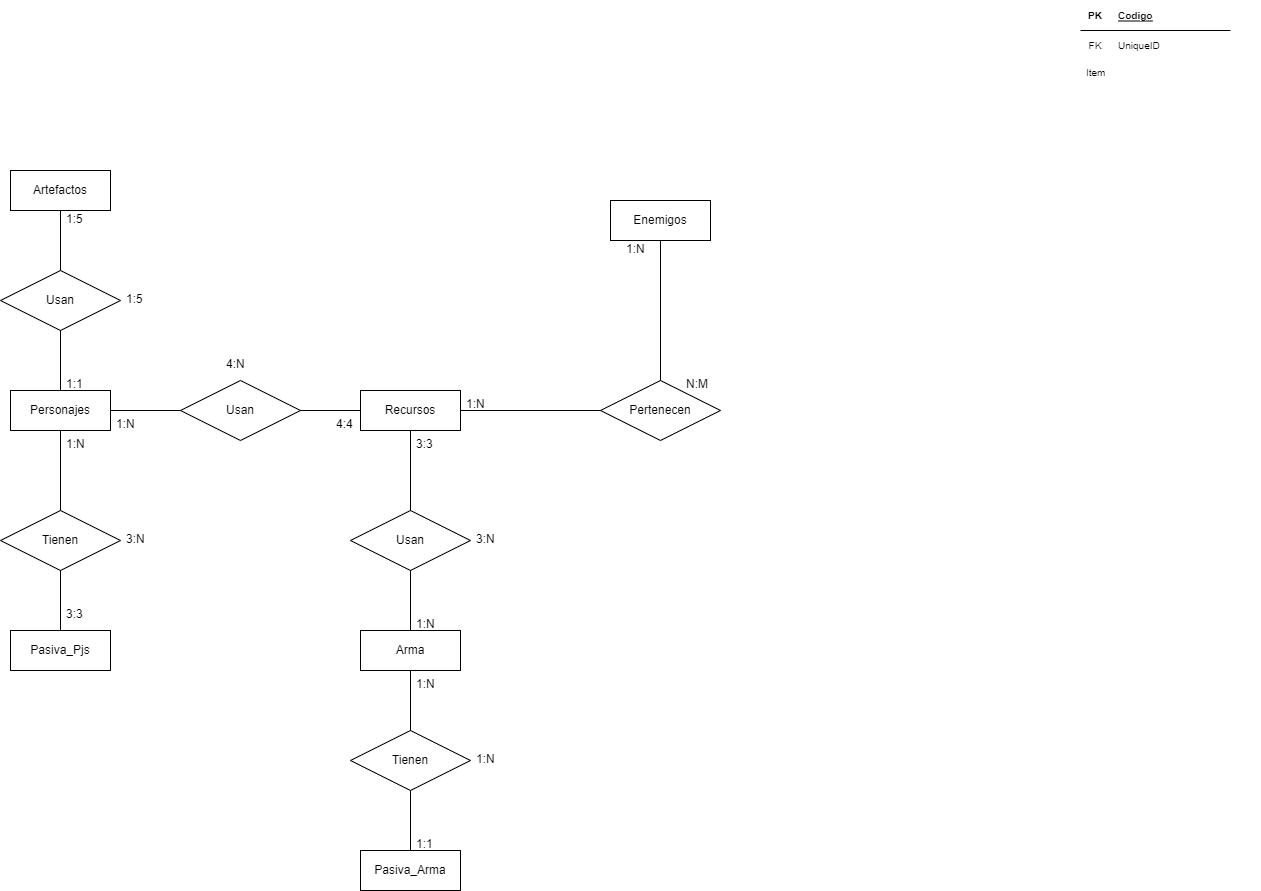

The diagram above was exported from draw.io. Its source (the exported page's mxGraphModel, read from the mxfile embedded in the PNG):
<mxGraphModel dx="1038" dy="1589" grid="1" gridSize="10" guides="1" tooltips="1" connect="1" arrows="1" fold="1" page="1" pageScale="1" pageWidth="850" pageHeight="1100" math="0" shadow="0" extFonts="Permanent Marker^https://fonts.googleapis.com/css?family=Permanent+Marker">
  <root>
    <mxCell id="0" />
    <mxCell id="1" parent="0" />
    <mxCell id="rNzgwM7XROhiPSaCHgqN-13" value="Arma" style="whiteSpace=wrap;html=1;align=center;" parent="1" vertex="1">
      <mxGeometry x="360" y="390" width="100" height="40" as="geometry" />
    </mxCell>
    <mxCell id="rNzgwM7XROhiPSaCHgqN-15" value="Recursos" style="whiteSpace=wrap;html=1;align=center;" parent="1" vertex="1">
      <mxGeometry x="360" y="150" width="100" height="40" as="geometry" />
    </mxCell>
    <mxCell id="rNzgwM7XROhiPSaCHgqN-16" value="Personajes" style="whiteSpace=wrap;html=1;align=center;" parent="1" vertex="1">
      <mxGeometry x="10" y="150" width="100" height="40" as="geometry" />
    </mxCell>
    <mxCell id="rNzgwM7XROhiPSaCHgqN-66" value="Artefactos" style="whiteSpace=wrap;html=1;align=center;" parent="1" vertex="1">
      <mxGeometry x="10" y="-70" width="100" height="40" as="geometry" />
    </mxCell>
    <mxCell id="TR0CPlbwMHoyZxVNQ6sB-3" value="Enemigos" style="whiteSpace=wrap;html=1;align=center;" parent="1" vertex="1">
      <mxGeometry x="610" y="-40" width="100" height="40" as="geometry" />
    </mxCell>
    <mxCell id="TR0CPlbwMHoyZxVNQ6sB-4" value="Pasiva_Pjs" style="whiteSpace=wrap;html=1;align=center;" parent="1" vertex="1">
      <mxGeometry x="10" y="390" width="100" height="40" as="geometry" />
    </mxCell>
    <mxCell id="TR0CPlbwMHoyZxVNQ6sB-6" value="Pertenecen" style="shape=rhombus;perimeter=rhombusPerimeter;whiteSpace=wrap;html=1;align=center;" parent="1" vertex="1">
      <mxGeometry x="600" y="140" width="120" height="60" as="geometry" />
    </mxCell>
    <mxCell id="TR0CPlbwMHoyZxVNQ6sB-8" value="Usan" style="shape=rhombus;perimeter=rhombusPerimeter;whiteSpace=wrap;html=1;align=center;" parent="1" vertex="1">
      <mxGeometry y="30" width="120" height="60" as="geometry" />
    </mxCell>
    <mxCell id="TR0CPlbwMHoyZxVNQ6sB-10" value="Usan" style="shape=rhombus;perimeter=rhombusPerimeter;whiteSpace=wrap;html=1;align=center;" parent="1" vertex="1">
      <mxGeometry x="180" y="140" width="120" height="60" as="geometry" />
    </mxCell>
    <mxCell id="TR0CPlbwMHoyZxVNQ6sB-11" value="Usan" style="shape=rhombus;perimeter=rhombusPerimeter;whiteSpace=wrap;html=1;align=center;" parent="1" vertex="1">
      <mxGeometry x="350" y="270" width="120" height="60" as="geometry" />
    </mxCell>
    <mxCell id="TR0CPlbwMHoyZxVNQ6sB-12" value="Tienen" style="shape=rhombus;perimeter=rhombusPerimeter;whiteSpace=wrap;html=1;align=center;" parent="1" vertex="1">
      <mxGeometry y="270" width="120" height="60" as="geometry" />
    </mxCell>
    <mxCell id="TR0CPlbwMHoyZxVNQ6sB-15" value="" style="endArrow=none;html=1;rounded=0;entryX=0.5;entryY=0;entryDx=0;entryDy=0;exitX=0.5;exitY=1;exitDx=0;exitDy=0;" parent="1" source="TR0CPlbwMHoyZxVNQ6sB-8" target="rNzgwM7XROhiPSaCHgqN-16" edge="1">
      <mxGeometry relative="1" as="geometry">
        <mxPoint x="500" y="210" as="sourcePoint" />
        <mxPoint x="660" y="210" as="targetPoint" />
      </mxGeometry>
    </mxCell>
    <mxCell id="TR0CPlbwMHoyZxVNQ6sB-16" value="" style="endArrow=none;html=1;rounded=0;entryX=0.5;entryY=1;entryDx=0;entryDy=0;exitX=0.5;exitY=0;exitDx=0;exitDy=0;" parent="1" source="TR0CPlbwMHoyZxVNQ6sB-11" target="rNzgwM7XROhiPSaCHgqN-15" edge="1">
      <mxGeometry relative="1" as="geometry">
        <mxPoint x="440" y="260" as="sourcePoint" />
        <mxPoint x="430" y="210" as="targetPoint" />
      </mxGeometry>
    </mxCell>
    <mxCell id="TR0CPlbwMHoyZxVNQ6sB-17" value="" style="endArrow=none;html=1;rounded=0;entryX=0.5;entryY=1;entryDx=0;entryDy=0;exitX=0.5;exitY=0;exitDx=0;exitDy=0;" parent="1" source="TR0CPlbwMHoyZxVNQ6sB-12" target="rNzgwM7XROhiPSaCHgqN-16" edge="1">
      <mxGeometry relative="1" as="geometry">
        <mxPoint x="90" y="260" as="sourcePoint" />
        <mxPoint x="70" y="210" as="targetPoint" />
      </mxGeometry>
    </mxCell>
    <mxCell id="TR0CPlbwMHoyZxVNQ6sB-18" value="" style="endArrow=none;html=1;rounded=0;entryX=0.5;entryY=1;entryDx=0;entryDy=0;exitX=0.5;exitY=0;exitDx=0;exitDy=0;" parent="1" source="rNzgwM7XROhiPSaCHgqN-13" target="TR0CPlbwMHoyZxVNQ6sB-11" edge="1">
      <mxGeometry relative="1" as="geometry">
        <mxPoint x="440" y="370" as="sourcePoint" />
        <mxPoint x="409.5" y="330" as="targetPoint" />
      </mxGeometry>
    </mxCell>
    <mxCell id="TR0CPlbwMHoyZxVNQ6sB-20" value="" style="endArrow=none;html=1;rounded=0;entryX=0.5;entryY=1;entryDx=0;entryDy=0;exitX=0.5;exitY=0;exitDx=0;exitDy=0;" parent="1" source="TR0CPlbwMHoyZxVNQ6sB-4" target="TR0CPlbwMHoyZxVNQ6sB-12" edge="1">
      <mxGeometry relative="1" as="geometry">
        <mxPoint x="439.5" y="300" as="sourcePoint" />
        <mxPoint x="439.5" y="220" as="targetPoint" />
      </mxGeometry>
    </mxCell>
    <mxCell id="TR0CPlbwMHoyZxVNQ6sB-21" value="" style="endArrow=none;html=1;rounded=0;entryX=0.5;entryY=0;entryDx=0;entryDy=0;exitX=0.5;exitY=1;exitDx=0;exitDy=0;" parent="1" source="rNzgwM7XROhiPSaCHgqN-66" target="TR0CPlbwMHoyZxVNQ6sB-8" edge="1">
      <mxGeometry relative="1" as="geometry">
        <mxPoint x="100" y="-10" as="sourcePoint" />
        <mxPoint x="449.5" y="230" as="targetPoint" />
      </mxGeometry>
    </mxCell>
    <mxCell id="TR0CPlbwMHoyZxVNQ6sB-22" value="" style="endArrow=none;html=1;rounded=0;entryX=1;entryY=0.5;entryDx=0;entryDy=0;exitX=0;exitY=0.5;exitDx=0;exitDy=0;" parent="1" source="TR0CPlbwMHoyZxVNQ6sB-10" target="rNzgwM7XROhiPSaCHgqN-16" edge="1">
      <mxGeometry relative="1" as="geometry">
        <mxPoint x="459.5" y="320" as="sourcePoint" />
        <mxPoint x="459.5" y="240" as="targetPoint" />
      </mxGeometry>
    </mxCell>
    <mxCell id="TR0CPlbwMHoyZxVNQ6sB-23" value="" style="endArrow=none;html=1;rounded=0;entryX=1;entryY=0.5;entryDx=0;entryDy=0;exitX=0;exitY=0.5;exitDx=0;exitDy=0;" parent="1" source="rNzgwM7XROhiPSaCHgqN-15" target="TR0CPlbwMHoyZxVNQ6sB-10" edge="1">
      <mxGeometry relative="1" as="geometry">
        <mxPoint x="190" y="180" as="sourcePoint" />
        <mxPoint x="120" y="180" as="targetPoint" />
      </mxGeometry>
    </mxCell>
    <mxCell id="TR0CPlbwMHoyZxVNQ6sB-28" value="" style="endArrow=none;html=1;rounded=0;entryX=0;entryY=0.5;entryDx=0;entryDy=0;exitX=1;exitY=0.5;exitDx=0;exitDy=0;" parent="1" source="rNzgwM7XROhiPSaCHgqN-15" target="TR0CPlbwMHoyZxVNQ6sB-6" edge="1">
      <mxGeometry relative="1" as="geometry">
        <mxPoint x="840" y="70" as="sourcePoint" />
        <mxPoint x="840" y="20" as="targetPoint" />
      </mxGeometry>
    </mxCell>
    <mxCell id="TR0CPlbwMHoyZxVNQ6sB-29" value="" style="endArrow=none;html=1;rounded=0;entryX=0.5;entryY=0;entryDx=0;entryDy=0;exitX=0.5;exitY=1;exitDx=0;exitDy=0;" parent="1" source="TR0CPlbwMHoyZxVNQ6sB-3" target="TR0CPlbwMHoyZxVNQ6sB-6" edge="1">
      <mxGeometry relative="1" as="geometry">
        <mxPoint x="850" y="80" as="sourcePoint" />
        <mxPoint x="850" y="30" as="targetPoint" />
      </mxGeometry>
    </mxCell>
    <mxCell id="TR0CPlbwMHoyZxVNQ6sB-30" value="Pasiva_Arma" style="whiteSpace=wrap;html=1;align=center;" parent="1" vertex="1">
      <mxGeometry x="360" y="610" width="100" height="40" as="geometry" />
    </mxCell>
    <mxCell id="TR0CPlbwMHoyZxVNQ6sB-31" value="Tienen" style="shape=rhombus;perimeter=rhombusPerimeter;whiteSpace=wrap;html=1;align=center;" parent="1" vertex="1">
      <mxGeometry x="350" y="490" width="120" height="60" as="geometry" />
    </mxCell>
    <mxCell id="TR0CPlbwMHoyZxVNQ6sB-32" value="" style="endArrow=none;html=1;rounded=0;exitX=0.5;exitY=1;exitDx=0;exitDy=0;entryX=0.5;entryY=0;entryDx=0;entryDy=0;" parent="1" source="rNzgwM7XROhiPSaCHgqN-13" target="TR0CPlbwMHoyZxVNQ6sB-31" edge="1">
      <mxGeometry relative="1" as="geometry">
        <mxPoint x="500" y="370" as="sourcePoint" />
        <mxPoint x="660" y="370" as="targetPoint" />
      </mxGeometry>
    </mxCell>
    <mxCell id="TR0CPlbwMHoyZxVNQ6sB-33" value="" style="endArrow=none;html=1;rounded=0;exitX=0.5;exitY=1;exitDx=0;exitDy=0;entryX=0.5;entryY=0;entryDx=0;entryDy=0;" parent="1" source="TR0CPlbwMHoyZxVNQ6sB-31" target="TR0CPlbwMHoyZxVNQ6sB-30" edge="1">
      <mxGeometry relative="1" as="geometry">
        <mxPoint x="500" y="510" as="sourcePoint" />
        <mxPoint x="660" y="510" as="targetPoint" />
      </mxGeometry>
    </mxCell>
    <mxCell id="TR0CPlbwMHoyZxVNQ6sB-38" value="1:N" style="text;strokeColor=none;fillColor=none;spacingLeft=4;spacingRight=4;overflow=hidden;rotatable=0;points=[[0,0.5],[1,0.5]];portConstraint=eastwest;fontSize=12;" parent="1" vertex="1">
      <mxGeometry x="460" y="150" width="40" height="30" as="geometry" />
    </mxCell>
    <mxCell id="TR0CPlbwMHoyZxVNQ6sB-40" value="1:N" style="text;strokeColor=none;fillColor=none;spacingLeft=4;spacingRight=4;overflow=hidden;rotatable=0;points=[[0,0.5],[1,0.5]];portConstraint=eastwest;fontSize=12;" parent="1" vertex="1">
      <mxGeometry x="410" y="430" width="40" height="30" as="geometry" />
    </mxCell>
    <mxCell id="TR0CPlbwMHoyZxVNQ6sB-41" value="3:3" style="text;strokeColor=none;fillColor=none;spacingLeft=4;spacingRight=4;overflow=hidden;rotatable=0;points=[[0,0.5],[1,0.5]];portConstraint=eastwest;fontSize=12;" parent="1" vertex="1">
      <mxGeometry x="410" y="190" width="40" height="30" as="geometry" />
    </mxCell>
    <mxCell id="TR0CPlbwMHoyZxVNQ6sB-42" value="4:4" style="text;strokeColor=none;fillColor=none;spacingLeft=4;spacingRight=4;overflow=hidden;rotatable=0;points=[[0,0.5],[1,0.5]];portConstraint=eastwest;fontSize=12;" parent="1" vertex="1">
      <mxGeometry x="330" y="170" width="40" height="30" as="geometry" />
    </mxCell>
    <mxCell id="TR0CPlbwMHoyZxVNQ6sB-43" value="1:N" style="text;strokeColor=none;fillColor=none;spacingLeft=4;spacingRight=4;overflow=hidden;rotatable=0;points=[[0,0.5],[1,0.5]];portConstraint=eastwest;fontSize=12;" parent="1" vertex="1">
      <mxGeometry x="410" y="370" width="40" height="30" as="geometry" />
    </mxCell>
    <mxCell id="TR0CPlbwMHoyZxVNQ6sB-44" value="1:N" style="text;strokeColor=none;fillColor=none;spacingLeft=4;spacingRight=4;overflow=hidden;rotatable=0;points=[[0,0.5],[1,0.5]];portConstraint=eastwest;fontSize=12;" parent="1" vertex="1">
      <mxGeometry x="110" y="170" width="40" height="30" as="geometry" />
    </mxCell>
    <mxCell id="TR0CPlbwMHoyZxVNQ6sB-47" value="3:3" style="text;strokeColor=none;fillColor=none;spacingLeft=4;spacingRight=4;overflow=hidden;rotatable=0;points=[[0,0.5],[1,0.5]];portConstraint=eastwest;fontSize=12;" parent="1" vertex="1">
      <mxGeometry x="60" y="360" width="40" height="30" as="geometry" />
    </mxCell>
    <mxCell id="TR0CPlbwMHoyZxVNQ6sB-48" value="1:N" style="text;strokeColor=none;fillColor=none;spacingLeft=4;spacingRight=4;overflow=hidden;rotatable=0;points=[[0,0.5],[1,0.5]];portConstraint=eastwest;fontSize=12;" parent="1" vertex="1">
      <mxGeometry x="60" y="190" width="40" height="30" as="geometry" />
    </mxCell>
    <mxCell id="TR0CPlbwMHoyZxVNQ6sB-49" value="1:1" style="text;strokeColor=none;fillColor=none;spacingLeft=4;spacingRight=4;overflow=hidden;rotatable=0;points=[[0,0.5],[1,0.5]];portConstraint=eastwest;fontSize=12;" parent="1" vertex="1">
      <mxGeometry x="410" y="590" width="40" height="30" as="geometry" />
    </mxCell>
    <mxCell id="TR0CPlbwMHoyZxVNQ6sB-50" value="1:N" style="text;strokeColor=none;fillColor=none;spacingLeft=4;spacingRight=4;overflow=hidden;rotatable=0;points=[[0,0.5],[1,0.5]];portConstraint=eastwest;fontSize=12;" parent="1" vertex="1">
      <mxGeometry x="620" y="-5" width="40" height="30" as="geometry" />
    </mxCell>
    <mxCell id="TR0CPlbwMHoyZxVNQ6sB-59" value="3:N" style="text;strokeColor=none;fillColor=none;spacingLeft=4;spacingRight=4;overflow=hidden;rotatable=0;points=[[0,0.5],[1,0.5]];portConstraint=eastwest;fontSize=12;" parent="1" vertex="1">
      <mxGeometry x="470" y="285" width="40" height="30" as="geometry" />
    </mxCell>
    <mxCell id="TR0CPlbwMHoyZxVNQ6sB-62" value="4:N" style="text;strokeColor=none;fillColor=none;spacingLeft=4;spacingRight=4;overflow=hidden;rotatable=0;points=[[0,0.5],[1,0.5]];portConstraint=eastwest;fontSize=12;" parent="1" vertex="1">
      <mxGeometry x="220" y="110" width="40" height="30" as="geometry" />
    </mxCell>
    <mxCell id="TR0CPlbwMHoyZxVNQ6sB-63" value="3:N" style="text;strokeColor=none;fillColor=none;spacingLeft=4;spacingRight=4;overflow=hidden;rotatable=0;points=[[0,0.5],[1,0.5]];portConstraint=eastwest;fontSize=12;" parent="1" vertex="1">
      <mxGeometry x="120" y="285" width="40" height="30" as="geometry" />
    </mxCell>
    <mxCell id="TR0CPlbwMHoyZxVNQ6sB-64" value="N:M" style="text;strokeColor=none;fillColor=none;spacingLeft=4;spacingRight=4;overflow=hidden;rotatable=0;points=[[0,0.5],[1,0.5]];portConstraint=eastwest;fontSize=12;" parent="1" vertex="1">
      <mxGeometry x="680" y="130" width="40" height="30" as="geometry" />
    </mxCell>
    <mxCell id="TR0CPlbwMHoyZxVNQ6sB-67" value="1:N" style="text;strokeColor=none;fillColor=none;spacingLeft=4;spacingRight=4;overflow=hidden;rotatable=0;points=[[0,0.5],[1,0.5]];portConstraint=eastwest;fontSize=12;" parent="1" vertex="1">
      <mxGeometry x="470" y="505" width="40" height="30" as="geometry" />
    </mxCell>
    <mxCell id="8vFF761GB7le1k7BguBV-1" value="" style="shape=table;startSize=0;container=1;collapsible=1;childLayout=tableLayout;fixedRows=1;rowLines=0;fontStyle=0;align=center;resizeLast=1;strokeColor=none;fillColor=none;collapsible=0;fontSize=10;" parent="1" vertex="1">
      <mxGeometry x="1080" y="-240" width="150" height="30" as="geometry" />
    </mxCell>
    <mxCell id="8vFF761GB7le1k7BguBV-2" value="" style="shape=tableRow;horizontal=0;startSize=0;swimlaneHead=0;swimlaneBody=0;fillColor=none;collapsible=0;dropTarget=0;points=[[0,0.5],[1,0.5]];portConstraint=eastwest;top=0;left=0;right=0;bottom=1;" parent="8vFF761GB7le1k7BguBV-1" vertex="1">
      <mxGeometry width="150" height="30" as="geometry" />
    </mxCell>
    <mxCell id="8vFF761GB7le1k7BguBV-3" value="PK" style="shape=partialRectangle;connectable=0;fillColor=none;top=0;left=0;bottom=0;right=0;fontStyle=1;overflow=hidden;fontSize=10;" parent="8vFF761GB7le1k7BguBV-2" vertex="1">
      <mxGeometry width="30" height="30" as="geometry">
        <mxRectangle width="30" height="30" as="alternateBounds" />
      </mxGeometry>
    </mxCell>
    <mxCell id="8vFF761GB7le1k7BguBV-4" value="Codigo" style="shape=partialRectangle;connectable=0;fillColor=none;top=0;left=0;bottom=0;right=0;align=left;spacingLeft=6;fontStyle=5;overflow=hidden;fontSize=10;" parent="8vFF761GB7le1k7BguBV-2" vertex="1">
      <mxGeometry x="30" width="120" height="30" as="geometry">
        <mxRectangle width="120" height="30" as="alternateBounds" />
      </mxGeometry>
    </mxCell>
    <mxCell id="8vFF761GB7le1k7BguBV-5" value="" style="shape=table;startSize=0;container=1;collapsible=1;childLayout=tableLayout;fixedRows=1;rowLines=0;fontStyle=0;align=center;resizeLast=1;strokeColor=none;fillColor=none;collapsible=0;fontSize=10;" parent="1" vertex="1">
      <mxGeometry x="1080" y="-210" width="180" height="30" as="geometry" />
    </mxCell>
    <mxCell id="8vFF761GB7le1k7BguBV-6" value="" style="shape=tableRow;horizontal=0;startSize=0;swimlaneHead=0;swimlaneBody=0;fillColor=none;collapsible=0;dropTarget=0;points=[[0,0.5],[1,0.5]];portConstraint=eastwest;top=0;left=0;right=0;bottom=0;fontSize=10;" parent="8vFF761GB7le1k7BguBV-5" vertex="1">
      <mxGeometry width="180" height="30" as="geometry" />
    </mxCell>
    <mxCell id="8vFF761GB7le1k7BguBV-7" value="FK" style="shape=partialRectangle;connectable=0;fillColor=none;top=0;left=0;bottom=0;right=0;fontStyle=0;overflow=hidden;fontSize=10;" parent="8vFF761GB7le1k7BguBV-6" vertex="1">
      <mxGeometry width="30" height="30" as="geometry">
        <mxRectangle width="30" height="30" as="alternateBounds" />
      </mxGeometry>
    </mxCell>
    <mxCell id="8vFF761GB7le1k7BguBV-8" value="UniqueID" style="shape=partialRectangle;connectable=0;fillColor=none;top=0;left=0;bottom=0;right=0;align=left;spacingLeft=6;fontStyle=0;overflow=hidden;fontSize=10;" parent="8vFF761GB7le1k7BguBV-6" vertex="1">
      <mxGeometry x="30" width="150" height="30" as="geometry">
        <mxRectangle width="150" height="30" as="alternateBounds" />
      </mxGeometry>
    </mxCell>
    <mxCell id="8vFF761GB7le1k7BguBV-11" value="Item" style="text;strokeColor=none;fillColor=none;spacingLeft=4;spacingRight=4;overflow=hidden;rotatable=0;points=[[0,0.5],[1,0.5]];portConstraint=eastwest;fontSize=10;" parent="1" vertex="1">
      <mxGeometry x="1080" y="-180" width="40" height="30" as="geometry" />
    </mxCell>
    <mxCell id="ozDsGfaOPaozd7Tv61NZ-2" value="1:5" style="text;strokeColor=none;fillColor=none;spacingLeft=4;spacingRight=4;overflow=hidden;rotatable=0;points=[[0,0.5],[1,0.5]];portConstraint=eastwest;fontSize=12;" vertex="1" parent="1">
      <mxGeometry x="60" y="-35" width="40" height="30" as="geometry" />
    </mxCell>
    <mxCell id="ozDsGfaOPaozd7Tv61NZ-3" value="1:1" style="text;strokeColor=none;fillColor=none;spacingLeft=4;spacingRight=4;overflow=hidden;rotatable=0;points=[[0,0.5],[1,0.5]];portConstraint=eastwest;fontSize=12;" vertex="1" parent="1">
      <mxGeometry x="60" y="130" width="40" height="30" as="geometry" />
    </mxCell>
    <mxCell id="ozDsGfaOPaozd7Tv61NZ-4" value="1:5" style="text;strokeColor=none;fillColor=none;spacingLeft=4;spacingRight=4;overflow=hidden;rotatable=0;points=[[0,0.5],[1,0.5]];portConstraint=eastwest;fontSize=12;" vertex="1" parent="1">
      <mxGeometry x="120" y="45" width="40" height="30" as="geometry" />
    </mxCell>
  </root>
</mxGraphModel>